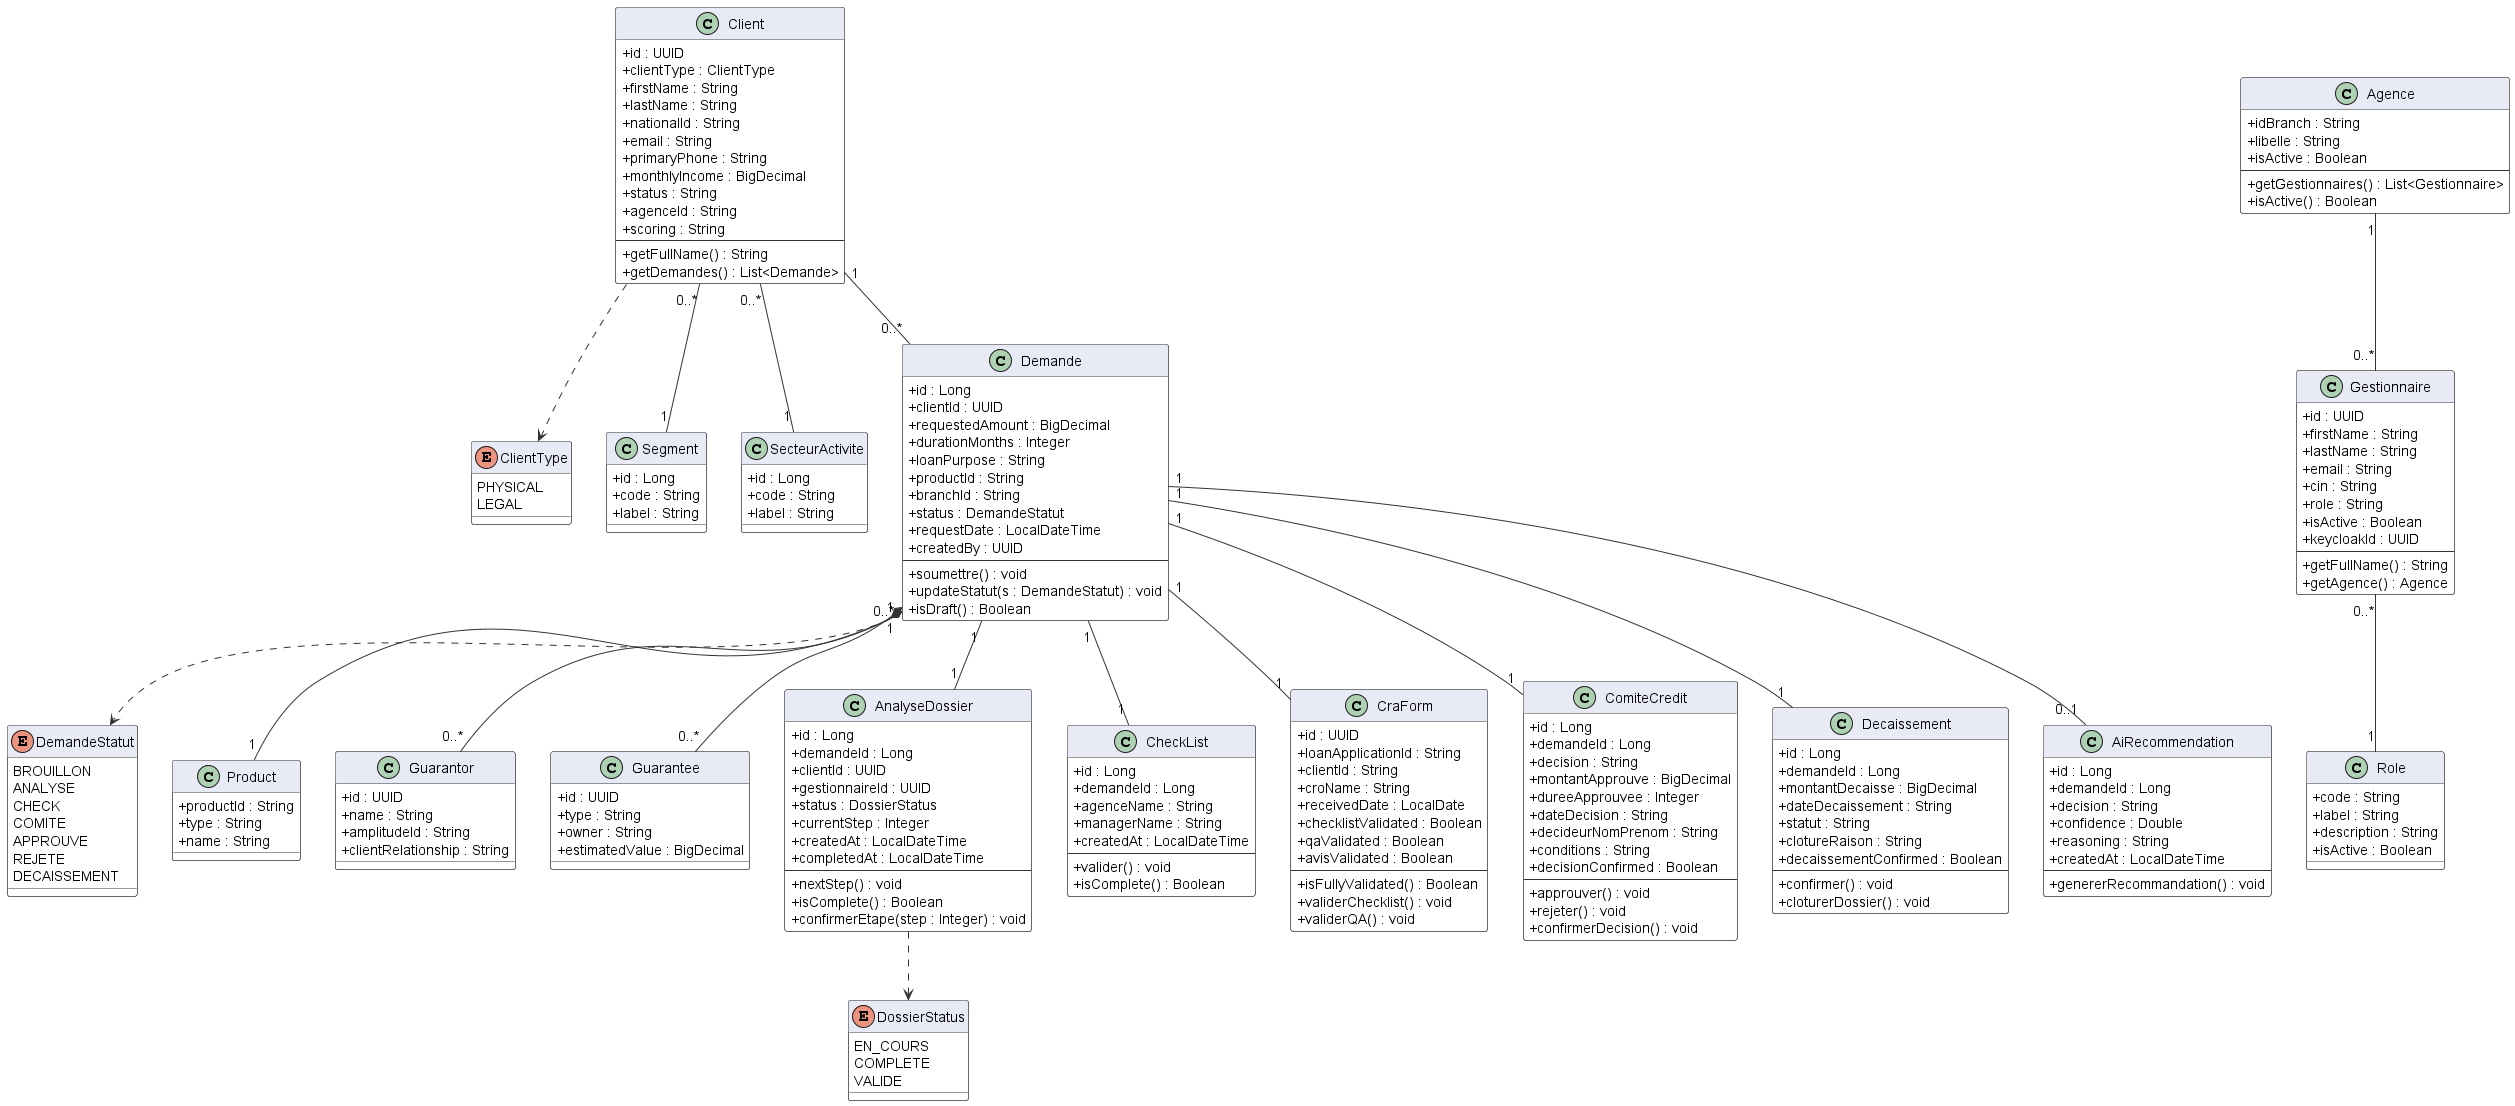

The diagram above was rendered by PlantUML. Its source (embedded in the PNG):
@startuml DiagrammeClassesGlobal
skinparam classAttributeIconSize 0
skinparam class {
  BackgroundColor #FFFFFF
  BorderColor #333333
  ArrowColor #333333
  HeaderBackgroundColor #E8EAF6
}
skinparam enumBackgroundColor #FFF9C4
skinparam enumBorderColor #F9A825

' ══════════════════════════════════════
'  ENUMERATIONS
' ══════════════════════════════════════

enum DemandeStatut {
  BROUILLON
  ANALYSE
  CHECK
  COMITE
  APPROUVE
  REJETE
  DECAISSEMENT
}

enum DossierStatus {
  EN_COURS
  COMPLETE
  VALIDE
}

enum ClientType {
  PHYSICAL
  LEGAL
}

' ══════════════════════════════════════
'  GESTION DES UTILISATEURS
' ══════════════════════════════════════

class Agence {
  +idBranch : String
  +libelle : String
  +isActive : Boolean
  --
  +getGestionnaires() : List<Gestionnaire>
  +isActive() : Boolean
}

class Gestionnaire {
  +id : UUID
  +firstName : String
  +lastName : String
  +email : String
  +cin : String
  +role : String
  +isActive : Boolean
  +keycloakId : UUID
  --
  +getFullName() : String
  +getAgence() : Agence
}

class Role {
  +code : String
  +label : String
  +description : String
  +isActive : Boolean
}

' ══════════════════════════════════════
'  GESTION DES CLIENTS
' ══════════════════════════════════════

class Client {
  +id : UUID
  +clientType : ClientType
  +firstName : String
  +lastName : String
  +nationalId : String
  +email : String
  +primaryPhone : String
  +monthlyIncome : BigDecimal
  +status : String
  +agenceId : String
  +scoring : String
  --
  +getFullName() : String
  +getDemandes() : List<Demande>
}

class Segment {
  +id : Long
  +code : String
  +label : String
}

class SecteurActivite {
  +id : Long
  +code : String
  +label : String
}

' ══════════════════════════════════════
'  DEMANDE DE CREDIT
' ══════════════════════════════════════

class Demande {
  +id : Long
  +clientId : UUID
  +requestedAmount : BigDecimal
  +durationMonths : Integer
  +loanPurpose : String
  +productId : String
  +branchId : String
  +status : DemandeStatut
  +requestDate : LocalDateTime
  +createdBy : UUID
  --
  +soumettre() : void
  +updateStatut(s : DemandeStatut) : void
  +isDraft() : Boolean
}

class Product {
  +productId : String
  +type : String
  +name : String
}

class Guarantor {
  +id : UUID
  +name : String
  +amplitudeId : String
  +clientRelationship : String
}

class Guarantee {
  +id : UUID
  +type : String
  +owner : String
  +estimatedValue : BigDecimal
}

' ══════════════════════════════════════
'  ANALYSE DU DOSSIER
' ══════════════════════════════════════

class AnalyseDossier {
  +id : Long
  +demandeId : Long
  +clientId : UUID
  +gestionnaireId : UUID
  +status : DossierStatus
  +currentStep : Integer
  +createdAt : LocalDateTime
  +completedAt : LocalDateTime
  --
  +nextStep() : void
  +isComplete() : Boolean
  +confirmerEtape(step : Integer) : void
}

' ══════════════════════════════════════
'  CHECKLIST
' ══════════════════════════════════════

class CheckList {
  +id : Long
  +demandeId : Long
  +agenceName : String
  +managerName : String
  +createdAt : LocalDateTime
  --
  +valider() : void
  +isComplete() : Boolean
}

' ══════════════════════════════════════
'  ANALYSE DE RISQUE (CRA)
' ══════════════════════════════════════

class CraForm {
  +id : UUID
  +loanApplicationId : String
  +clientId : String
  +croName : String
  +receivedDate : LocalDate
  +checklistValidated : Boolean
  +qaValidated : Boolean
  +avisValidated : Boolean
  --
  +isFullyValidated() : Boolean
  +validerChecklist() : void
  +validerQA() : void
}

' ══════════════════════════════════════
'  DECISION
' ══════════════════════════════════════

class ComiteCredit {
  +id : Long
  +demandeId : Long
  +decision : String
  +montantApprouve : BigDecimal
  +dureeApprouvee : Integer
  +dateDecision : String
  +decideurNomPrenom : String
  +conditions : String
  +decisionConfirmed : Boolean
  --
  +approuver() : void
  +rejeter() : void
  +confirmerDecision() : void
}

class Decaissement {
  +id : Long
  +demandeId : Long
  +montantDecaisse : BigDecimal
  +dateDecaissement : String
  +statut : String
  +clotureRaison : String
  +decaissementConfirmed : Boolean
  --
  +confirmer() : void
  +cloturerDossier() : void
}

' ══════════════════════════════════════
'  IA
' ══════════════════════════════════════

class AiRecommendation {
  +id : Long
  +demandeId : Long
  +decision : String
  +confidence : Double
  +reasoning : String
  +createdAt : LocalDateTime
  --
  +genererRecommandation() : void
}

' ══════════════════════════════════════
'  RELATIONS
' ══════════════════════════════════════

Agence "1" -- "0..*" Gestionnaire
Gestionnaire "0..*" -- "1" Role

Client "0..*" -- "1" Segment
Client "0..*" -- "1" SecteurActivite
Client ..> ClientType

Client "1" -- "0..*" Demande
Demande "0..*" -- "1" Product
Demande "1" *-- "0..*" Guarantor
Demande "1" *-- "0..*" Guarantee
Demande ..> DemandeStatut

Demande "1" -- "1" AnalyseDossier
AnalyseDossier ..> DossierStatus

Demande "1" -- "1" CheckList
Demande "1" -- "1" CraForm

Demande "1" -- "1" ComiteCredit
Demande "1" -- "1" Decaissement
Demande "1" -- "0..1" AiRecommendation

@enduml